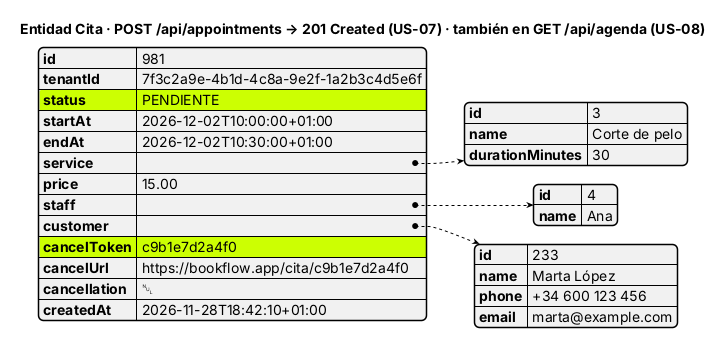

The diagram above was rendered by PlantUML. Its source (embedded in the PNG):
@startjson
title Entidad Cita · POST /api/appointments → 201 Created (US-07) · también en GET /api/agenda (US-08)
#highlight "status"
#highlight "cancelToken"
{
  "id": 981,
  "tenantId": "7f3c2a9e-4b1d-4c8a-9e2f-1a2b3c4d5e6f",
  "status": "PENDIENTE",
  "startAt": "2026-12-02T10:00:00+01:00",
  "endAt": "2026-12-02T10:30:00+01:00",
  "service": { "id": 3, "name": "Corte de pelo", "durationMinutes": 30 },
  "price": 15.00,
  "staff": { "id": 4, "name": "Ana" },
  "customer": {
    "id": 233,
    "name": "Marta López",
    "phone": "+34 600 123 456",
    "email": "marta@example.com"
  },
  "cancelToken": "c9b1e7d2a4f0",
  "cancelUrl": "https://bookflow.app/cita/c9b1e7d2a4f0",
  "cancellation": null,
  "createdAt": "2026-11-28T18:42:10+01:00"
}
@endjson